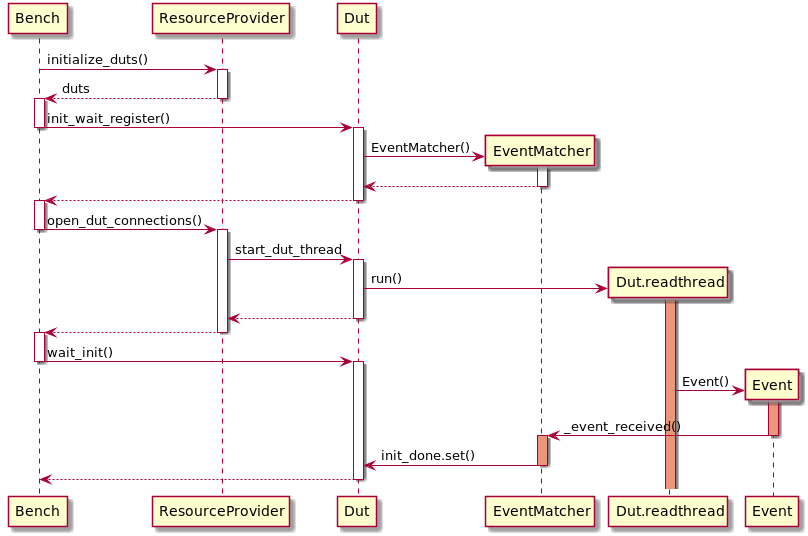

The diagram above was rendered by PlantUML. Its source (embedded in the PNG):
@startuml

Bench -> ResourceProvider: initialize_duts()
activate ResourceProvider

ResourceProvider --> Bench: duts
deactivate ResourceProvider
activate Bench

Bench -> Dut: init_wait_register()
deactivate Bench
activate Dut

create EventMatcher
Dut -> EventMatcher: EventMatcher()
activate EventMatcher
EventMatcher --> Dut
deactivate EventMatcher
Dut --> Bench
deactivate Dut
activate Bench

Bench -> ResourceProvider: open_dut_connections()
deactivate Bench
activate ResourceProvider

ResourceProvider -> Dut: start_dut_thread
activate Dut

create Dut.readthread
Dut -> Dut.readthread: run()
activate Dut.readthread #DarkSalmon
Dut --> ResourceProvider
deactivate Dut

ResourceProvider --> Bench
deactivate ResourceProvider
activate Bench

Bench -> Dut: wait_init()
deactivate Bench
activate Dut

create Event
Dut.readthread -> Event: Event()
activate Event #DarkSalmon
Event -> EventMatcher: _event_received()
deactivate Event
activate EventMatcher #DarkSalmon
EventMatcher -> Dut: init_done.set()
deactivate EventMatcher

Dut --> Bench
deactivate Dut

@enduml